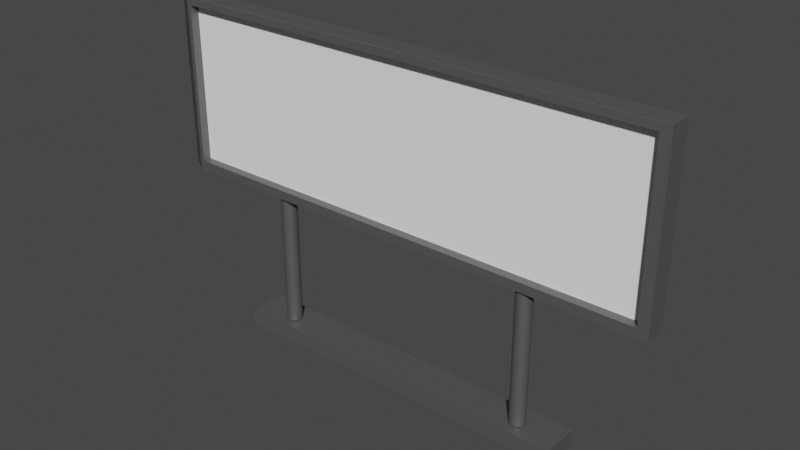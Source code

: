 # Source: pizarra_blanca.blend  (saved by Blender 2.91.10; exported with 4.5.12 LTS)
import bpy
from mathutils import Matrix  # noqa: F401  (used for matrix-valued properties, if any)

bpy.ops.wm.read_factory_settings(use_empty=True)
scene = bpy.context.scene
scene.name = 'Scene'

# ---- collections
col_collection = bpy.data.collections.new('Collection'); scene.collection.children.link(col_collection)

# ---- materials (node trees are filled in below, after node groups)
mat_material_001 = bpy.data.materials.new('Material.001')
mat_material_001.use_transparent_shadow = False
mat_pizarra_negro = bpy.data.materials.new('pizarra_negro')
mat_pizarra_negro.use_transparent_shadow = False
mat_pizarra_negro.diffuse_color = (1.0, 1.0, 1.0, 1.0)
mat_pizarra_negro.roughness = 0.5
mat_materialpizarra = bpy.data.materials.new('MaterialPizarra')
mat_materialpizarra.use_transparent_shadow = False
mat_materialpizarra.diffuse_color = (0.1626, 0.1626, 0.1626, 1.0)
mat_materialpizarra.roughness = 0.5
mat_materialpizarra.specular_intensity = 0.4965
mat_materialpizarra.metallic = 0.5319

# ---- material node trees
mat_material_001.use_nodes = True; mat_material_001.node_tree.nodes.clear()
_N = mat_material_001.node_tree.nodes; _L = mat_material_001.node_tree.links
n0 = _N.new('ShaderNodeBsdfPrincipled'); n0.name = 'Principled BSDF'; n0.location = (10, 300)
n0.distribution = 'GGX'
n0.subsurface_method = 'BURLEY'
n0.inputs[2].default_value = 0.4
n0.inputs[3].default_value = 1.45
n0.inputs[27].default_value = (0.0, 0.0, 0.0, 1.0)
n0.inputs[28].default_value = 1.0
n1 = _N.new('ShaderNodeOutputMaterial'); n1.name = 'Material Output'; n1.location = (300, 300)
_L.new(n0.outputs[0], n1.inputs[0])
n1.is_active_output = True
mat_pizarra_negro.use_nodes = True; mat_pizarra_negro.node_tree.nodes.clear()
_N = mat_pizarra_negro.node_tree.nodes; _L = mat_pizarra_negro.node_tree.links
n0 = _N.new('ShaderNodeBsdfPrincipled'); n0.name = 'Principled BSDF'; n0.location = (10, 300)
n0.distribution = 'GGX'
n0.subsurface_method = 'BURLEY'
n0.inputs[0].default_value = (1.0, 1.0, 1.0, 1.0)
n0.inputs[3].default_value = 1.45
n0.inputs[27].default_value = (0.0, 0.0, 0.0, 1.0)
n0.inputs[28].default_value = 1.0
n1 = _N.new('ShaderNodeOutputMaterial'); n1.name = 'Material Output'; n1.location = (300, 300)
_L.new(n0.outputs[0], n1.inputs[0])
n1.is_active_output = True
mat_materialpizarra.use_nodes = True; mat_materialpizarra.node_tree.nodes.clear()
_N = mat_materialpizarra.node_tree.nodes; _L = mat_materialpizarra.node_tree.links
n0 = _N.new('ShaderNodeBsdfPrincipled'); n0.name = 'Principled BSDF'; n0.location = (10, 300)
n0.distribution = 'GGX'
n0.subsurface_method = 'BURLEY'
n0.inputs[0].default_value = (0.1626, 0.1626, 0.1626, 1.0)
n0.inputs[1].default_value = 0.5319
n0.inputs[3].default_value = 1.45
n0.inputs[13].default_value = 0.4965
n0.inputs[27].default_value = (0.0, 0.0, 0.0, 1.0)
n0.inputs[28].default_value = 1.0
n1 = _N.new('ShaderNodeOutputMaterial'); n1.name = 'Material Output'; n1.location = (300, 300)
_L.new(n0.outputs[0], n1.inputs[0])
n1.is_active_output = True

# ---- world
world_world = bpy.data.worlds.new('World'); scene.world = world_world
world_world.use_nodes = True; world_world.node_tree.nodes.clear()
_N = world_world.node_tree.nodes; _L = world_world.node_tree.links
n0 = _N.new('ShaderNodeOutputWorld'); n0.name = 'World Output'; n0.location = (300, 300)
n1 = _N.new('ShaderNodeBackground'); n1.name = 'Background'; n1.location = (10, 300)
n1.inputs[0].default_value = (0.05088, 0.05088, 0.05088, 1.0)
_L.new(n1.outputs[0], n0.inputs[0])
n0.is_active_output = True
world_world.color = (0.05088, 0.05088, 0.05088)
world_world.use_sun_shadow = False
world_world.sun_shadow_jitter_overblur = 0.0

# ---- meshes
me_pizarra_cube = bpy.data.meshes.new('Pizarra_Cube')
me_pizarra_cube.from_pydata([(-2.76, 0.9694, -0.1185), (-2.759, 0.9694, 0.1257), (-2.759, 0.9698, 0.1257), (-2.76, 0.9698, -0.1185), (-2.76, -0.987, -0.1185), (2.759, -0.9873, -0.1257), (2.759, -0.9871, -0.1257), (-2.76, -0.9871, -0.1185), (2.759, 0.9696, -0.1257), (2.76, 0.9696, 0.1185), (2.759, 0.9698, -0.1257), (2.76, 0.9698, 0.1185), (2.816, 0.9696, -0.1257), (2.816, -0.9873, -0.1257), (-2.812, -0.987, -0.1185), (-2.812, 0.9694, -0.1185), (2.76, -0.9873, 0.1185), (-2.759, -0.987, 0.1257), (-2.759, -0.9871, 0.1257), (2.76, -0.9871, 0.1185), (2.701, -0.8845, 0.01949), (2.701, 0.8845, 0.01949), (-2.711, 0.8845, 0.02646), (-2.711, -0.8845, 0.02646), (2.701, 0.8845, 0.1186), (-2.711, 0.8845, 0.1256), (-2.711, 0.8845, 0.09006), (2.701, 0.8845, 0.08308), (-2.811, 0.9694, 0.1257), (2.816, 0.9696, 0.1185), (2.816, -0.9873, 0.1185), (-2.811, -0.987, 0.1257), (-2.809, -0.9172, 0.1257), (-2.809, 0.9172, 0.1257), (2.799, 0.9172, 0.1185), (2.799, -0.9172, 0.1185), (-2.711, -0.8845, 0.1256), (2.701, -0.8845, 0.1186), (-2.711, -0.8845, 0.09006), (2.701, -0.8845, 0.08308)], [], [(0, 1, 2, 3), (4, 5, 6, 7), (4, 0, 8, 5), (9, 8, 10, 11), (8, 0, 3, 10), (1, 9, 11, 2), (5, 8, 12, 13), (0, 4, 14, 15), (16, 17, 18, 19), (5, 16, 19, 6), (20, 21, 22, 23), (24, 25, 26, 27), (1, 0, 15, 28), (8, 9, 29, 12), (10, 3, 2, 11), (13, 12, 29, 30), (9, 16, 30, 29), (16, 5, 13, 30), (31, 28, 15, 14), (17, 1, 28, 31), (4, 17, 31, 14), (7, 6, 19, 18), (17, 4, 7, 18), (32, 33, 1, 17), (34, 35, 16, 9), (33, 34, 9, 1), (35, 32, 17, 16), (36, 25, 33, 32), (24, 37, 35, 34), (25, 24, 34, 33), (37, 36, 32, 35), (27, 26, 22, 21), (25, 36, 38, 26), (36, 37, 39, 38), (37, 24, 27, 39), (26, 38, 23, 22), (38, 39, 20, 23), (39, 27, 21, 20)])
me_pizarra_cube.polygons.foreach_set('material_index', [0, 0, 0, 0, 0, 0, 0, 0, 0, 0, 1, 2, 2, 2, 2, 2, 2, 2, 2, 2, 2, 2, 2, 2, 2, 2, 2, 2, 2, 2, 2, 2, 2, 2, 2, 2, 2, 2])
_uv = me_pizarra_cube.uv_layers.new(name='UVMap')
_uv.uv.foreach_set('vector', [0.625, 0.25, 0.625, 0.0, 0.625, 0.0, 0.625, 0.25, 0.375, 0.25, 0.375, 0.5, 0.375, 0.5, 0.375, 0.25, 0.375, 0.25, 0.625, 0.25, 0.625, 0.5, 0.375, 0.5, 0.625, 0.75, 0.625, 0.5, 0.625, 0.5, 0.625, 0.75, 0.625, 0.5, 0.625, 0.25, 0.625, 0.25, 0.625, 0.5, 0.625, 1.0, 0.625, 0.75, 0.625, 0.75, 0.625, 1.0, 0.375, 0.5, 0.625, 0.5, 0.625, 0.5, 0.375, 0.5, 0.625, 0.25, 0.375, 0.25, 0.375, 0.25, 0.625, 0.25, 0.375, 0.75, 0.375, 1.0, 0.375, 1.0, 0.375, 0.75, 0.375, 0.5, 0.375, 0.75, 0.375, 0.75, 0.375, 0.5, 0.3795, 0.7545, 0.6205, 0.7545, 0.6205, 0.9955, 0.3795, 0.9955, 0.6205, 0.7545, 0.6205, 0.9955, 0.6205, 0.9955, 0.6205, 0.7545, 0.625, 0.0, 0.625, 0.25, 0.625, 0.25, 0.625, 0.0, 0.625, 0.5, 0.625, 0.75, 0.625, 0.75, 0.625, 0.5, 0.625, 0.5, 0.875, 0.5, 0.875, 0.75, 0.625, 0.75, 0.375, 0.5, 0.625, 0.5, 0.625, 0.75, 0.375, 0.75, 0.625, 0.75, 0.375, 0.75, 0.375, 0.75, 0.625, 0.75, 0.375, 0.75, 0.375, 0.5, 0.375, 0.5, 0.375, 0.75, 0.375, 0.0, 0.625, 0.0, 0.625, 0.25, 0.375, 0.25, 0.375, 1.0, 0.625, 1.0, 0.625, 1.0, 0.375, 1.0, 0.125, 0.5, 0.125, 0.75, 0.125, 0.75, 0.125, 0.5, 0.125, 0.5, 0.375, 0.5, 0.375, 0.75, 0.125, 0.75, 0.125, 0.75, 0.125, 0.5, 0.125, 0.5, 0.125, 0.75, 0.0, 0.0, 0.0, 0.0, 0.0, 0.0, 0.0, 0.0, 0.0, 0.0, 0.0, 0.0, 0.0, 0.0, 0.0, 0.0, 0.625, 1.0, 0.625, 0.75, 0.625, 0.75, 0.625, 1.0, 0.375, 0.75, 0.375, 1.0, 0.375, 1.0, 0.375, 0.75, 0.3795, 0.9955, 0.6205, 0.9955, 0.625, 1.0, 0.375, 1.0, 0.6205, 0.7545, 0.3795, 0.7545, 0.375, 0.75, 0.625, 0.75, 0.6205, 0.9955, 0.6205, 0.7545, 0.625, 0.75, 0.625, 1.0, 0.3795, 0.7545, 0.3795, 0.9955, 0.375, 1.0, 0.375, 0.75, 0.6205, 0.7545, 0.6205, 0.9955, 0.6205, 0.9955, 0.6205, 0.7545, 0.6205, 0.9955, 0.3795, 0.9955, 0.3795, 0.9955, 0.6205, 0.9955, 0.3795, 0.9955, 0.3795, 0.7545, 0.3795, 0.7545, 0.3795, 0.9955, 0.3795, 0.7545, 0.6205, 0.7545, 0.6205, 0.7545, 0.3795, 0.7545, 0.6205, 0.9955, 0.3795, 0.9955, 0.3795, 0.9955, 0.6205, 0.9955, 0.3795, 0.9955, 0.3795, 0.7545, 0.3795, 0.7545, 0.3795, 0.9955, 0.3795, 0.7545, 0.6205, 0.7545, 0.6205, 0.7545, 0.3795, 0.7545])
me_pizarra_cube.materials.append(mat_material_001)
me_pizarra_cube.materials.append(mat_pizarra_negro)
me_pizarra_cube.materials.append(mat_materialpizarra)
me_pizarra_cube.use_remesh_fix_poles = True
me_pizarra_cube.use_remesh_preserve_attributes = False
me_pizarra_cube.use_mirror_vertex_groups = False
me_pizarra_cube.update()
me_pizarra_cube.normals_split_custom_set([tuple(v) for v in zip(*[iter([-1.0, 0.0, 0.00129, -1.0, 0.0, 0.00129, -1.0, 0.0, 0.00129, -1.0, 0.0, 0.00129, -0.001241, 0.0, -1.0, -0.001241, 0.0, -1.0, -0.001241, 0.0, -1.0, -0.001241, 0.0, -1.0, -0.001288, 0.0, -1.0, -0.001288, 0.0, -1.0, -0.001288, 0.0, -1.0, -0.001288, 0.0, -1.0, 1.0, 0.0, -0.00129, 1.0, 0.0, -0.00129, 1.0, 0.0, -0.00129, 1.0, 0.0, -0.00129, -0.001288, 0.0, -1.0, -0.001288, 0.0, -1.0, -0.001288, 0.0, -1.0, -0.001288, 0.0, -1.0, 0.001288, 0.0, 1.0, 0.001288, 0.0, 1.0, 0.001288, 0.0, 1.0, 0.001288, 0.0, 1.0, -0.001285, 0.0, -1.0, -0.001285, 0.0, -1.0, -0.001285, 0.0, -1.0, -0.001285, 0.0, -1.0, -0.001291, 0.0, -1.0, -0.001291, 0.0, -1.0, -0.001291, 0.0, -1.0, -0.001291, 0.0, -1.0, 0.001241, 0.0, 1.0, 0.001241, 0.0, 1.0, 0.001241, 0.0, 1.0, 0.001241, 0.0, 1.0, -1.0, 0.0, 0.00129, -1.0, 0.0, 0.00129, -1.0, 0.0, 0.00129, -1.0, 0.0, 0.00129, 0.001288, 0.0, 1.0, 0.001288, 0.0, 1.0, 0.001288, 0.0, 1.0, 0.001288, 0.0, 1.0, 0.0, -1.0, 0.0, 0.0, -1.0, 0.0, 0.0, -1.0, 0.0, 0.0, -1.0, 0.0, 0.0, 1.0, -6.888e-08, 0.0, 1.0, -6.888e-08, 0.0, 1.0, -6.888e-08, 0.0, 1.0, -6.888e-08, 0.0, 1.0, 1.175e-07, 0.0, 1.0, 1.175e-07, 0.0, 1.0, 1.175e-07, 0.0, 1.0, 1.175e-07, 0.0, 1.0, 0.0, 0.0, 1.0, 0.0, 0.0, 1.0, 0.0, 0.0, 1.0, 0.0, 1.0, 0.0, -0.00129, 1.0, 0.0, -0.00129, 1.0, 0.0, -0.00129, 1.0, 0.0, -0.00129, 0.001285, 0.0, 1.0, 0.001285, 0.0, 1.0, 0.001285, 0.0, 1.0, 0.001285, 0.0, 1.0, 0.0, -1.0, -1.07e-07, 0.0, -1.0, -1.07e-07, 0.0, -1.0, -1.07e-07, 0.0, -1.0, -1.07e-07, -1.0, 0.0, 0.001286, -1.0, 0.0, 0.001286, -1.0, 0.0, 0.001286, -1.0, 0.0, 0.001286, 0.001271, 0.0, 1.0, 0.001271, 0.0, 1.0, 0.001271, 0.0, 1.0, 0.001271, 0.0, 1.0, 0.0, -1.0, -1.171e-07, 0.0, -1.0, -1.171e-07, 0.0, -1.0, -1.171e-07, 0.0, -1.0, -1.171e-07, 0.0, -1.0, 0.0, 0.0, -1.0, 0.0, 0.0, -1.0, 0.0, 0.0, -1.0, 0.0, -1.0, 0.0, 0.001289, -1.0, 0.0, 0.001289, -1.0, 0.0, 0.001289, -1.0, 0.0, 0.001289, -0.001275, 0.0, -1.0, -0.001275, 0.0, -1.0, -0.001275, 0.0, -1.0, -0.001275, 0.0, -1.0, -0.001283, 0.0, -1.0, -0.001283, 0.0, -1.0, -0.001283, 0.0, -1.0, -0.001283, 0.0, -1.0, 0.001288, -4.263e-06, 1.0, 0.001288, -4.263e-06, 1.0, 0.001288, -4.263e-06, 1.0, 0.001288, -4.263e-06, 1.0, 0.001288, 3.189e-06, 1.0, 0.001288, 3.189e-06, 1.0, 0.001288, 3.189e-06, 1.0, 0.001288, 3.189e-06, 1.0, 0.001281, 0.0, 1.0, 0.001281, 0.0, 1.0, 0.001281, 0.0, 1.0, 0.001281, 0.0, 1.0, 0.001291, 0.0, 1.0, 0.001291, 0.0, 1.0, 0.001291, 0.0, 1.0, 0.001291, 0.0, 1.0, 0.001288, 1.527e-05, 1.0, 0.001288, 1.527e-05, 1.0, 0.001288, 1.527e-05, 1.0, 0.001288, 1.527e-05, 1.0, 0.001288, -1.527e-05, 1.0, 0.001288, -1.527e-05, 1.0, 0.001288, -1.527e-05, 1.0, 0.001288, -1.527e-05, 1.0, 0.0, -1.0, 0.0, 0.0, -1.0, 0.0, 0.0, -1.0, 0.0, 0.0, -1.0, 0.0, 1.0, 0.0, -0.001295, 1.0, 0.0, -0.001295, 1.0, 0.0, -0.001295, 1.0, 0.0, -0.001295, 0.0, 1.0, 0.0, 0.0, 1.0, 0.0, 0.0, 1.0, 0.0, 0.0, 1.0, 0.0, -1.0, 0.0, 0.001295, -1.0, 0.0, 0.001295, -1.0, 0.0, 0.001295, -1.0, 0.0, 0.001295, 1.0, 0.0, -0.00129, 1.0, 0.0, -0.00129, 1.0, 0.0, -0.00129, 1.0, 0.0, -0.00129, 0.0, 1.0, 0.0, 0.0, 1.0, 0.0, 0.0, 1.0, 0.0, 0.0, 1.0, 0.0, -1.0, 0.0, 0.001286, -1.0, 0.0, 0.001286, -1.0, 0.0, 0.001286, -1.0, 0.0, 0.001286])] * 3)])
me_pataderecha_circle_001 = bpy.data.meshes.new('PataDerecha_Circle.001')
me_pataderecha_circle_001.from_pydata([(1.488, -2.497, -0.08174), (1.505, -2.497, -0.08341), (1.522, -2.497, -0.08174), (1.539, -2.497, -0.07679), (1.554, -2.497, -0.06874), (1.567, -2.497, -0.05792), (1.578, -2.497, -0.04473), (1.586, -2.497, -0.02968), (1.591, -2.497, -0.01336), (1.592, -2.497, 0.00362), (1.591, -2.497, 0.0206), (1.586, -2.497, 0.03692), (1.578, -2.497, 0.05197), (1.567, -2.497, 0.06516), (1.554, -2.497, 0.07598), (1.539, -2.497, 0.08403), (1.522, -2.497, 0.08898), (1.505, -2.497, 0.09065), (1.488, -2.497, 0.08898), (1.472, -2.497, 0.08403), (1.457, -2.497, 0.07598), (1.444, -2.497, 0.06516), (1.433, -2.497, 0.05197), (1.425, -2.497, 0.03692), (1.42, -2.497, 0.0206), (1.418, -2.497, 0.00362), (1.42, -2.497, -0.01336), (1.425, -2.497, -0.02968), (1.433, -2.497, -0.04473), (1.444, -2.497, -0.05792), (1.457, -2.497, -0.06874), (1.472, -2.497, -0.07679), (1.488, -0.9546, -0.08174), (1.472, -0.9546, -0.07679), (1.457, -0.9546, -0.06874), (1.444, -0.9546, -0.05792), (1.433, -0.9546, -0.04473), (1.425, -0.9546, -0.02968), (1.42, -0.9546, -0.01336), (1.418, -0.9546, 0.00362), (1.42, -0.9546, 0.0206), (1.425, -0.9546, 0.03692), (1.433, -0.9546, 0.05197), (1.444, -0.9546, 0.06516), (1.457, -0.9546, 0.07598), (1.472, -0.9546, 0.08403), (1.488, -0.9546, 0.08898), (1.505, -0.9546, 0.09065), (1.522, -0.9546, 0.08898), (1.539, -0.9546, 0.08403), (1.554, -0.9546, 0.07598), (1.567, -0.9546, 0.06516), (1.578, -0.9546, 0.05197), (1.586, -0.9546, 0.03692), (1.591, -0.9546, 0.0206), (1.592, -0.9546, 0.00362), (1.591, -0.9546, -0.01336), (1.586, -0.9546, -0.02968), (1.578, -0.9546, -0.04473), (1.567, -0.9546, -0.05792), (1.554, -0.9546, -0.06874), (1.539, -0.9546, -0.07679), (1.522, -0.9546, -0.08174), (1.505, -0.9546, -0.08341)], [], [(0, 1, 2, 3, 4, 5, 6, 7, 8, 9, 10, 11, 12, 13, 14, 15, 16, 17, 18, 19, 20, 21, 22, 23, 24, 25, 26, 27, 28, 29, 30, 31), (32, 33, 34, 35, 36, 37, 38, 39, 40, 41, 42, 43, 44, 45, 46, 47, 48, 49, 50, 51, 52, 53, 54, 55, 56, 57, 58, 59, 60, 61, 62, 63), (1, 0, 32, 63), (6, 5, 59, 58), (19, 18, 46, 45), (0, 31, 33, 32), (5, 4, 60, 59), (18, 17, 47, 46), (31, 30, 34, 33), (4, 3, 61, 60), (17, 16, 48, 47), (30, 29, 35, 34), (3, 2, 62, 61), (16, 15, 49, 48), (29, 28, 36, 35), (2, 1, 63, 62), (15, 14, 50, 49), (28, 27, 37, 36), (14, 13, 51, 50), (27, 26, 38, 37), (13, 12, 52, 51), (26, 25, 39, 38), (12, 11, 53, 52), (25, 24, 40, 39), (11, 10, 54, 53), (24, 23, 41, 40), (10, 9, 55, 54), (23, 22, 42, 41), (9, 8, 56, 55), (22, 21, 43, 42), (8, 7, 57, 56), (21, 20, 44, 43), (7, 6, 58, 57), (20, 19, 45, 44)])
me_pataderecha_circle_001.polygons.foreach_set('use_smooth', [True] * 34)
_k = set([(0, 1), (0, 31), (1, 2), (2, 3), (3, 4), (4, 5), (5, 6), (6, 7), (7, 8), (8, 9), (9, 10), (10, 11), (11, 12), (12, 13), (13, 14), (14, 15), (15, 16), (16, 17), (17, 18), (18, 19), (19, 20), (20, 21), (21, 22), (22, 23), (23, 24), (24, 25), (25, 26), (26, 27), (27, 28), (28, 29), (29, 30), (30, 31), (32, 33), (32, 63), (33, 34), (34, 35), (35, 36), (36, 37), (37, 38), (38, 39), (39, 40), (40, 41), (41, 42), (42, 43), (43, 44), (44, 45), (45, 46), (46, 47), (47, 48), (48, 49), (49, 50), (50, 51), (51, 52), (52, 53), (53, 54), (54, 55), (55, 56), (56, 57), (57, 58), (58, 59), (59, 60), (60, 61), (61, 62), (62, 63)])
me_pataderecha_circle_001.attributes.new('sharp_edge', 'BOOLEAN', 'EDGE').data.foreach_set('value', [ (min(e.vertices), max(e.vertices)) in _k for e in me_pataderecha_circle_001.edges])
_uv = me_pataderecha_circle_001.uv_layers.new(name='UVMap')
_uv.uv.foreach_set('vector', [0.0, 0.0, 0.0, 0.0, 0.0, 0.0, 0.0, 0.0, 0.0, 0.0, 0.0, 0.0, 0.0, 0.0, 0.0, 0.0, 0.0, 0.0, 0.0, 0.0, 0.0, 0.0, 0.0, 0.0, 0.0, 0.0, 0.0, 0.0, 0.0, 0.0, 0.0, 0.0, 0.0, 0.0, 0.0, 0.0, 0.0, 0.0, 0.0, 0.0, 0.0, 0.0, 0.0, 0.0, 0.0, 0.0, 0.0, 0.0, 0.0, 0.0, 0.0, 0.0, 0.0, 0.0, 0.0, 0.0, 0.0, 0.0, 0.0, 0.0, 0.0, 0.0, 0.0, 0.0, 0.0, 0.0, 0.0, 0.0, 0.0, 0.0, 0.0, 0.0, 0.0, 0.0, 0.0, 0.0, 0.0, 0.0, 0.0, 0.0, 0.0, 0.0, 0.0, 0.0, 0.0, 0.0, 0.0, 0.0, 0.0, 0.0, 0.0, 0.0, 0.0, 0.0, 0.0, 0.0, 0.0, 0.0, 0.0, 0.0, 0.0, 0.0, 0.0, 0.0, 0.0, 0.0, 0.0, 0.0, 0.0, 0.0, 0.0, 0.0, 0.0, 0.0, 0.0, 0.0, 0.0, 0.0, 0.0, 0.0, 0.0, 0.0, 0.0, 0.0, 0.0, 0.0, 0.0, 0.0, 0.0, 0.0, 0.0, 0.0, 0.0, 0.0, 0.0, 0.0, 0.0, 0.0, 0.0, 0.0, 0.0, 0.0, 0.0, 0.0, 0.0, 0.0, 0.0, 0.0, 0.0, 0.0, 0.0, 0.0, 0.0, 0.0, 0.0, 0.0, 0.0, 0.0, 0.0, 0.0, 0.0, 0.0, 0.0, 0.0, 0.0, 0.0, 0.0, 0.0, 0.0, 0.0, 0.0, 0.0, 0.0, 0.0, 0.0, 0.0, 0.0, 0.0, 0.0, 0.0, 0.0, 0.0, 0.0, 0.0, 0.0, 0.0, 0.0, 0.0, 0.0, 0.0, 0.0, 0.0, 0.0, 0.0, 0.0, 0.0, 0.0, 0.0, 0.0, 0.0, 0.0, 0.0, 0.0, 0.0, 0.0, 0.0, 0.0, 0.0, 0.0, 0.0, 0.0, 0.0, 0.0, 0.0, 0.0, 0.0, 0.0, 0.0, 0.0, 0.0, 0.0, 0.0, 0.0, 0.0, 0.0, 0.0, 0.0, 0.0, 0.0, 0.0, 0.0, 0.0, 0.0, 0.0, 0.0, 0.0, 0.0, 0.0, 0.0, 0.0, 0.0, 0.0, 0.0, 0.0, 0.0, 0.0, 0.0, 0.0, 0.0, 0.0, 0.0, 0.0, 0.0, 0.0, 0.0, 0.0, 0.0, 0.0, 0.0, 0.0, 0.0, 0.0, 0.0, 0.0, 0.0, 0.0, 0.0, 0.0, 0.0, 0.0, 0.0, 0.0, 0.0, 0.0, 0.0, 0.0, 0.0, 0.0, 0.0, 0.0, 0.0, 0.0, 0.0, 0.0, 0.0, 0.0, 0.0, 0.0, 0.0, 0.0, 0.0, 0.0, 0.0, 0.0, 0.0, 0.0, 0.0, 0.0, 0.0, 0.0, 0.0, 0.0, 0.0, 0.0, 0.0, 0.0, 0.0, 0.0, 0.0, 0.0, 0.0, 0.0, 0.0, 0.0, 0.0, 0.0, 0.0, 0.0, 0.0, 0.0, 0.0, 0.0, 0.0, 0.0, 0.0, 0.0, 0.0, 0.0, 0.0, 0.0, 0.0, 0.0, 0.0, 0.0, 0.0, 0.0, 0.0, 0.0, 0.0, 0.0, 0.0, 0.0, 0.0, 0.0, 0.0, 0.0, 0.0, 0.0, 0.0, 0.0, 0.0, 0.0, 0.0, 0.0, 0.0, 0.0, 0.0, 0.0, 0.0, 0.0, 0.0, 0.0, 0.0, 0.0, 0.0, 0.0, 0.0, 0.0, 0.0, 0.0, 0.0, 0.0, 0.0, 0.0, 0.0, 0.0, 0.0, 0.0, 0.0, 0.0, 0.0, 0.0, 0.0, 0.0])
me_pataderecha_circle_001.materials.append(mat_materialpizarra)
me_pataderecha_circle_001.use_remesh_fix_poles = True
me_pataderecha_circle_001.use_remesh_preserve_attributes = False
me_pataderecha_circle_001.use_mirror_vertex_groups = False
me_pataderecha_circle_001.update()
me_pataderecha_circle_001.normals_split_custom_set([tuple(v) for v in zip(*[iter([0.0, -1.0, 0.0, 0.0, -1.0, 0.0, 0.0, -1.0, 0.0, 0.0, -1.0, 0.0, 0.0, -1.0, 0.0, 0.0, -1.0, 0.0, 0.0, -1.0, 0.0, 0.0, -1.0, 0.0, 0.0, -1.0, 0.0, 0.0, -1.0, 0.0, 0.0, -1.0, 0.0, 0.0, -1.0, 0.0, 0.0, -1.0, 0.0, 0.0, -1.0, 0.0, 0.0, -1.0, 0.0, 0.0, -1.0, 0.0, 0.0, -1.0, 0.0, 0.0, -1.0, 0.0, 0.0, -1.0, 0.0, 0.0, -1.0, 0.0, 0.0, -1.0, 0.0, 0.0, -1.0, 0.0, 0.0, -1.0, 0.0, 0.0, -1.0, 0.0, 0.0, -1.0, 0.0, 0.0, -1.0, 0.0, 0.0, -1.0, 0.0, 0.0, -1.0, 0.0, 0.0, -1.0, 0.0, 0.0, -1.0, 0.0, 0.0, -1.0, 0.0, 0.0, -1.0, 0.0, 0.0, 1.0, 6.303e-07, 0.0, 1.0, 6.303e-07, 0.0, 1.0, 6.303e-07, 0.0, 1.0, 6.303e-07, 0.0, 1.0, 6.303e-07, 0.0, 1.0, 6.303e-07, 0.0, 1.0, 6.303e-07, 0.0, 1.0, 6.303e-07, 0.0, 1.0, 6.303e-07, 0.0, 1.0, 6.303e-07, 0.0, 1.0, 6.303e-07, 0.0, 1.0, 6.303e-07, 0.0, 1.0, 6.303e-07, 0.0, 1.0, 6.303e-07, 0.0, 1.0, 6.303e-07, 0.0, 1.0, 6.303e-07, 0.0, 1.0, 6.303e-07, 0.0, 1.0, 6.303e-07, 0.0, 1.0, 6.303e-07, 0.0, 1.0, 6.303e-07, 0.0, 1.0, 6.303e-07, 0.0, 1.0, 6.303e-07, 0.0, 1.0, 6.303e-07, 0.0, 1.0, 6.303e-07, 0.0, 1.0, 6.303e-07, 0.0, 1.0, 6.303e-07, 0.0, 1.0, 6.303e-07, 0.0, 1.0, 6.303e-07, 0.0, 1.0, 6.303e-07, 0.0, 1.0, 6.303e-07, 0.0, 1.0, 6.303e-07, 0.0, 1.0, 6.303e-07, 2.736e-06, 0.0, -1.0, -0.1951, 0.0, -0.9808, -0.1951, 0.0, -0.9808, 2.736e-06, 0.0, -1.0, 0.8315, 0.0, -0.5556, 0.7071, 0.0, -0.7071, 0.7071, 0.0, -0.7071, 0.8315, 0.0, -0.5556, -0.3827, 0.0, 0.9239, -0.1951, 0.0, 0.9808, -0.1951, 0.0, 0.9808, -0.3827, 0.0, 0.9239, -0.1951, 0.0, -0.9808, -0.3827, 0.0, -0.9239, -0.3827, 0.0, -0.9239, -0.1951, 0.0, -0.9808, 0.7071, 0.0, -0.7071, 0.5556, 0.0, -0.8315, 0.5556, 0.0, -0.8315, 0.7071, 0.0, -0.7071, -0.1951, 0.0, 0.9808, 0.0, 0.0, 1.0, 0.0, 0.0, 1.0, -0.1951, 0.0, 0.9808, -0.3827, 0.0, -0.9239, -0.5556, 0.0, -0.8315, -0.5556, 0.0, -0.8315, -0.3827, 0.0, -0.9239, 0.5556, 0.0, -0.8315, 0.3827, 0.0, -0.9239, 0.3827, 0.0, -0.9239, 0.5556, 0.0, -0.8315, 0.0, 0.0, 1.0, 0.1951, 0.0, 0.9808, 0.1951, 0.0, 0.9808, 0.0, 0.0, 1.0, -0.5556, 0.0, -0.8315, -0.7071, 0.0, -0.7071, -0.7071, 0.0, -0.7071, -0.5556, 0.0, -0.8315, 0.3827, 0.0, -0.9239, 0.1951, 0.0, -0.9808, 0.1951, 0.0, -0.9808, 0.3827, 0.0, -0.9239, 0.1951, 0.0, 0.9808, 0.3827, 0.0, 0.9239, 0.3827, 0.0, 0.9239, 0.1951, 0.0, 0.9808, -0.7071, 0.0, -0.7071, -0.8315, 0.0, -0.5556, -0.8315, 0.0, -0.5556, -0.7071, 0.0, -0.7071, 0.1951, 0.0, -0.9808, 2.736e-06, 0.0, -1.0, 2.736e-06, 0.0, -1.0, 0.1951, 0.0, -0.9808, 0.3827, 0.0, 0.9239, 0.5556, 0.0, 0.8315, 0.5556, 0.0, 0.8315, 0.3827, 0.0, 0.9239, -0.8315, 0.0, -0.5556, -0.9239, 0.0, -0.3827, -0.9239, 0.0, -0.3827, -0.8315, 0.0, -0.5556, 0.5556, 0.0, 0.8315, 0.7071, 0.0, 0.7071, 0.7071, 0.0, 0.7071, 0.5556, 0.0, 0.8315, -0.9239, 0.0, -0.3827, -0.9808, 0.0, -0.1951, -0.9808, 0.0, -0.1951, -0.9239, 0.0, -0.3827, 0.7071, 0.0, 0.7071, 0.8315, 0.0, 0.5556, 0.8315, 0.0, 0.5556, 0.7071, 0.0, 0.7071, -0.9808, 0.0, -0.1951, -1.0, 0.0, 4.766e-09, -1.0, 0.0, 4.766e-09, -0.9808, 0.0, -0.1951, 0.8315, 0.0, 0.5556, 0.9239, 0.0, 0.3827, 0.9239, 0.0, 0.3827, 0.8315, 0.0, 0.5556, -1.0, 0.0, 4.766e-09, -0.9808, 0.0, 0.1951, -0.9808, 0.0, 0.1951, -1.0, 0.0, 4.766e-09, 0.9239, 0.0, 0.3827, 0.9808, 0.0, 0.1951, 0.9808, 0.0, 0.1951, 0.9239, 0.0, 0.3827, -0.9808, 0.0, 0.1951, -0.9239, 0.0, 0.3827, -0.9239, 0.0, 0.3827, -0.9808, 0.0, 0.1951, 0.9808, 0.0, 0.1951, 1.0, 0.0, 0.0, 1.0, 0.0, 0.0, 0.9808, 0.0, 0.1951, -0.9239, 0.0, 0.3827, -0.8315, 0.0, 0.5556, -0.8315, 0.0, 0.5556, -0.9239, 0.0, 0.3827, 1.0, 0.0, 0.0, 0.9808, 0.0, -0.1951, 0.9808, 0.0, -0.1951, 1.0, 0.0, 0.0, -0.8315, 0.0, 0.5556, -0.7071, 0.0, 0.7071, -0.7071, 0.0, 0.7071, -0.8315, 0.0, 0.5556, 0.9808, 0.0, -0.1951, 0.9239, 0.0, -0.3827, 0.9239, 0.0, -0.3827, 0.9808, 0.0, -0.1951, -0.7071, 0.0, 0.7071, -0.5556, 0.0, 0.8315, -0.5556, 0.0, 0.8315, -0.7071, 0.0, 0.7071, 0.9239, 0.0, -0.3827, 0.8315, 0.0, -0.5556, 0.8315, 0.0, -0.5556, 0.9239, 0.0, -0.3827, -0.5556, 0.0, 0.8315, -0.3827, 0.0, 0.9239, -0.3827, 0.0, 0.9239, -0.5556, 0.0, 0.8315])] * 3)])
me_pataizquierda_circle = bpy.data.meshes.new('PataIzquierda_Circle')
me_pataizquierda_circle.from_pydata([(-1.527, -2.497, -0.08174), (-1.51, -2.497, -0.08341), (-1.493, -2.497, -0.08174), (-1.476, -2.497, -0.07679), (-1.461, -2.497, -0.06874), (-1.448, -2.497, -0.05792), (-1.437, -2.497, -0.04473), (-1.429, -2.497, -0.02968), (-1.424, -2.497, -0.01336), (-1.423, -2.497, 0.00362), (-1.424, -2.497, 0.0206), (-1.429, -2.497, 0.03692), (-1.437, -2.497, 0.05197), (-1.448, -2.497, 0.06516), (-1.461, -2.497, 0.07598), (-1.476, -2.497, 0.08403), (-1.493, -2.497, 0.08898), (-1.51, -2.497, 0.09065), (-1.527, -2.497, 0.08898), (-1.543, -2.497, 0.08403), (-1.558, -2.497, 0.07598), (-1.571, -2.497, 0.06516), (-1.582, -2.497, 0.05197), (-1.59, -2.497, 0.03692), (-1.595, -2.497, 0.0206), (-1.597, -2.497, 0.00362), (-1.595, -2.497, -0.01336), (-1.59, -2.497, -0.02968), (-1.582, -2.497, -0.04473), (-1.571, -2.497, -0.05792), (-1.558, -2.497, -0.06874), (-1.543, -2.497, -0.07679), (-1.527, -0.9546, -0.08174), (-1.543, -0.9546, -0.07679), (-1.558, -0.9546, -0.06874), (-1.571, -0.9546, -0.05792), (-1.582, -0.9546, -0.04473), (-1.59, -0.9546, -0.02968), (-1.595, -0.9546, -0.01336), (-1.597, -0.9546, 0.00362), (-1.595, -0.9546, 0.0206), (-1.59, -0.9546, 0.03692), (-1.582, -0.9546, 0.05197), (-1.571, -0.9546, 0.06516), (-1.558, -0.9546, 0.07598), (-1.543, -0.9546, 0.08403), (-1.527, -0.9546, 0.08898), (-1.51, -0.9546, 0.09065), (-1.493, -0.9546, 0.08898), (-1.476, -0.9546, 0.08403), (-1.461, -0.9546, 0.07598), (-1.448, -0.9546, 0.06516), (-1.437, -0.9546, 0.05197), (-1.429, -0.9546, 0.03692), (-1.424, -0.9546, 0.0206), (-1.423, -0.9546, 0.00362), (-1.424, -0.9546, -0.01336), (-1.429, -0.9546, -0.02968), (-1.437, -0.9546, -0.04473), (-1.448, -0.9546, -0.05792), (-1.461, -0.9546, -0.06874), (-1.476, -0.9546, -0.07679), (-1.493, -0.9546, -0.08174), (-1.51, -0.9546, -0.08341)], [], [(0, 1, 2, 3, 4, 5, 6, 7, 8, 9, 10, 11, 12, 13, 14, 15, 16, 17, 18, 19, 20, 21, 22, 23, 24, 25, 26, 27, 28, 29, 30, 31), (32, 33, 34, 35, 36, 37, 38, 39, 40, 41, 42, 43, 44, 45, 46, 47, 48, 49, 50, 51, 52, 53, 54, 55, 56, 57, 58, 59, 60, 61, 62, 63), (1, 0, 32, 63), (6, 5, 59, 58), (19, 18, 46, 45), (0, 31, 33, 32), (5, 4, 60, 59), (18, 17, 47, 46), (31, 30, 34, 33), (4, 3, 61, 60), (17, 16, 48, 47), (30, 29, 35, 34), (3, 2, 62, 61), (16, 15, 49, 48), (29, 28, 36, 35), (2, 1, 63, 62), (15, 14, 50, 49), (28, 27, 37, 36), (14, 13, 51, 50), (27, 26, 38, 37), (13, 12, 52, 51), (26, 25, 39, 38), (12, 11, 53, 52), (25, 24, 40, 39), (11, 10, 54, 53), (24, 23, 41, 40), (10, 9, 55, 54), (23, 22, 42, 41), (9, 8, 56, 55), (22, 21, 43, 42), (8, 7, 57, 56), (21, 20, 44, 43), (7, 6, 58, 57), (20, 19, 45, 44)])
me_pataizquierda_circle.polygons.foreach_set('use_smooth', [True] * 34)
_k = set([(0, 1), (0, 31), (1, 2), (2, 3), (3, 4), (4, 5), (5, 6), (6, 7), (7, 8), (8, 9), (9, 10), (10, 11), (11, 12), (12, 13), (13, 14), (14, 15), (15, 16), (16, 17), (17, 18), (18, 19), (19, 20), (20, 21), (21, 22), (22, 23), (23, 24), (24, 25), (25, 26), (26, 27), (27, 28), (28, 29), (29, 30), (30, 31), (32, 33), (32, 63), (33, 34), (34, 35), (35, 36), (36, 37), (37, 38), (38, 39), (39, 40), (40, 41), (41, 42), (42, 43), (43, 44), (44, 45), (45, 46), (46, 47), (47, 48), (48, 49), (49, 50), (50, 51), (51, 52), (52, 53), (53, 54), (54, 55), (55, 56), (56, 57), (57, 58), (58, 59), (59, 60), (60, 61), (61, 62), (62, 63)])
me_pataizquierda_circle.attributes.new('sharp_edge', 'BOOLEAN', 'EDGE').data.foreach_set('value', [ (min(e.vertices), max(e.vertices)) in _k for e in me_pataizquierda_circle.edges])
_uv = me_pataizquierda_circle.uv_layers.new(name='UVMap')
_uv.uv.foreach_set('vector', [0.0, 0.0, 0.0, 0.0, 0.0, 0.0, 0.0, 0.0, 0.0, 0.0, 0.0, 0.0, 0.0, 0.0, 0.0, 0.0, 0.0, 0.0, 0.0, 0.0, 0.0, 0.0, 0.0, 0.0, 0.0, 0.0, 0.0, 0.0, 0.0, 0.0, 0.0, 0.0, 0.0, 0.0, 0.0, 0.0, 0.0, 0.0, 0.0, 0.0, 0.0, 0.0, 0.0, 0.0, 0.0, 0.0, 0.0, 0.0, 0.0, 0.0, 0.0, 0.0, 0.0, 0.0, 0.0, 0.0, 0.0, 0.0, 0.0, 0.0, 0.0, 0.0, 0.0, 0.0, 0.0, 0.0, 0.0, 0.0, 0.0, 0.0, 0.0, 0.0, 0.0, 0.0, 0.0, 0.0, 0.0, 0.0, 0.0, 0.0, 0.0, 0.0, 0.0, 0.0, 0.0, 0.0, 0.0, 0.0, 0.0, 0.0, 0.0, 0.0, 0.0, 0.0, 0.0, 0.0, 0.0, 0.0, 0.0, 0.0, 0.0, 0.0, 0.0, 0.0, 0.0, 0.0, 0.0, 0.0, 0.0, 0.0, 0.0, 0.0, 0.0, 0.0, 0.0, 0.0, 0.0, 0.0, 0.0, 0.0, 0.0, 0.0, 0.0, 0.0, 0.0, 0.0, 0.0, 0.0, 0.0, 0.0, 0.0, 0.0, 0.0, 0.0, 0.0, 0.0, 0.0, 0.0, 0.0, 0.0, 0.0, 0.0, 0.0, 0.0, 0.0, 0.0, 0.0, 0.0, 0.0, 0.0, 0.0, 0.0, 0.0, 0.0, 0.0, 0.0, 0.0, 0.0, 0.0, 0.0, 0.0, 0.0, 0.0, 0.0, 0.0, 0.0, 0.0, 0.0, 0.0, 0.0, 0.0, 0.0, 0.0, 0.0, 0.0, 0.0, 0.0, 0.0, 0.0, 0.0, 0.0, 0.0, 0.0, 0.0, 0.0, 0.0, 0.0, 0.0, 0.0, 0.0, 0.0, 0.0, 0.0, 0.0, 0.0, 0.0, 0.0, 0.0, 0.0, 0.0, 0.0, 0.0, 0.0, 0.0, 0.0, 0.0, 0.0, 0.0, 0.0, 0.0, 0.0, 0.0, 0.0, 0.0, 0.0, 0.0, 0.0, 0.0, 0.0, 0.0, 0.0, 0.0, 0.0, 0.0, 0.0, 0.0, 0.0, 0.0, 0.0, 0.0, 0.0, 0.0, 0.0, 0.0, 0.0, 0.0, 0.0, 0.0, 0.0, 0.0, 0.0, 0.0, 0.0, 0.0, 0.0, 0.0, 0.0, 0.0, 0.0, 0.0, 0.0, 0.0, 0.0, 0.0, 0.0, 0.0, 0.0, 0.0, 0.0, 0.0, 0.0, 0.0, 0.0, 0.0, 0.0, 0.0, 0.0, 0.0, 0.0, 0.0, 0.0, 0.0, 0.0, 0.0, 0.0, 0.0, 0.0, 0.0, 0.0, 0.0, 0.0, 0.0, 0.0, 0.0, 0.0, 0.0, 0.0, 0.0, 0.0, 0.0, 0.0, 0.0, 0.0, 0.0, 0.0, 0.0, 0.0, 0.0, 0.0, 0.0, 0.0, 0.0, 0.0, 0.0, 0.0, 0.0, 0.0, 0.0, 0.0, 0.0, 0.0, 0.0, 0.0, 0.0, 0.0, 0.0, 0.0, 0.0, 0.0, 0.0, 0.0, 0.0, 0.0, 0.0, 0.0, 0.0, 0.0, 0.0, 0.0, 0.0, 0.0, 0.0, 0.0, 0.0, 0.0, 0.0, 0.0, 0.0, 0.0, 0.0, 0.0, 0.0, 0.0, 0.0, 0.0, 0.0, 0.0, 0.0, 0.0, 0.0, 0.0, 0.0, 0.0, 0.0, 0.0, 0.0, 0.0, 0.0, 0.0, 0.0, 0.0, 0.0, 0.0, 0.0, 0.0, 0.0, 0.0, 0.0, 0.0, 0.0, 0.0, 0.0, 0.0, 0.0, 0.0, 0.0, 0.0, 0.0, 0.0, 0.0, 0.0, 0.0, 0.0, 0.0])
me_pataizquierda_circle.materials.append(mat_materialpizarra)
me_pataizquierda_circle.use_remesh_fix_poles = True
me_pataizquierda_circle.use_remesh_preserve_attributes = False
me_pataizquierda_circle.use_mirror_vertex_groups = False
me_pataizquierda_circle.update()
me_pataizquierda_circle.normals_split_custom_set([tuple(v) for v in zip(*[iter([0.0, -1.0, -4.727e-07, 0.0, -1.0, -4.727e-07, 0.0, -1.0, -4.727e-07, 0.0, -1.0, -4.727e-07, 0.0, -1.0, -4.727e-07, 0.0, -1.0, -4.727e-07, 0.0, -1.0, -4.727e-07, 0.0, -1.0, -4.727e-07, 0.0, -1.0, -4.727e-07, 0.0, -1.0, -4.727e-07, 0.0, -1.0, -4.727e-07, 0.0, -1.0, -4.727e-07, 0.0, -1.0, -4.727e-07, 0.0, -1.0, -4.727e-07, 0.0, -1.0, -4.727e-07, 0.0, -1.0, -4.727e-07, 0.0, -1.0, -4.727e-07, 0.0, -1.0, -4.727e-07, 0.0, -1.0, -4.727e-07, 0.0, -1.0, -4.727e-07, 0.0, -1.0, -4.727e-07, 0.0, -1.0, -4.727e-07, 0.0, -1.0, -4.727e-07, 0.0, -1.0, -4.727e-07, 0.0, -1.0, -4.727e-07, 0.0, -1.0, -4.727e-07, 0.0, -1.0, -4.727e-07, 0.0, -1.0, -4.727e-07, 0.0, -1.0, -4.727e-07, 0.0, -1.0, -4.727e-07, 0.0, -1.0, -4.727e-07, 0.0, -1.0, -4.727e-07, 0.0, 1.0, 7.878e-08, 0.0, 1.0, 7.878e-08, 0.0, 1.0, 7.878e-08, 0.0, 1.0, 7.878e-08, 0.0, 1.0, 7.878e-08, 0.0, 1.0, 7.878e-08, 0.0, 1.0, 7.878e-08, 0.0, 1.0, 7.878e-08, 0.0, 1.0, 7.878e-08, 0.0, 1.0, 7.878e-08, 0.0, 1.0, 7.878e-08, 0.0, 1.0, 7.878e-08, 0.0, 1.0, 7.878e-08, 0.0, 1.0, 7.878e-08, 0.0, 1.0, 7.878e-08, 0.0, 1.0, 7.878e-08, 0.0, 1.0, 7.878e-08, 0.0, 1.0, 7.878e-08, 0.0, 1.0, 7.878e-08, 0.0, 1.0, 7.878e-08, 0.0, 1.0, 7.878e-08, 0.0, 1.0, 7.878e-08, 0.0, 1.0, 7.878e-08, 0.0, 1.0, 7.878e-08, 0.0, 1.0, 7.878e-08, 0.0, 1.0, 7.878e-08, 0.0, 1.0, 7.878e-08, 0.0, 1.0, 7.878e-08, 0.0, 1.0, 7.878e-08, 0.0, 1.0, 7.878e-08, 0.0, 1.0, 7.878e-08, 0.0, 1.0, 7.878e-08, 3.479e-07, 0.0, -1.0, -0.1951, 0.0, -0.9808, -0.1951, 0.0, -0.9808, 3.479e-07, 0.0, -1.0, 0.8315, 0.0, -0.5556, 0.7071, 0.0, -0.7071, 0.7071, 0.0, -0.7071, 0.8315, 0.0, -0.5556, -0.3827, 0.0, 0.9239, -0.1951, 0.0, 0.9808, -0.1951, 0.0, 0.9808, -0.3827, 0.0, 0.9239, -0.1951, 0.0, -0.9808, -0.3827, 0.0, -0.9239, -0.3827, 0.0, -0.9239, -0.1951, 0.0, -0.9808, 0.7071, 0.0, -0.7071, 0.5556, 0.0, -0.8315, 0.5556, 0.0, -0.8315, 0.7071, 0.0, -0.7071, -0.1951, 0.0, 0.9808, 3.479e-07, 0.0, 1.0, 3.479e-07, 0.0, 1.0, -0.1951, 0.0, 0.9808, -0.3827, 0.0, -0.9239, -0.5556, 0.0, -0.8315, -0.5556, 0.0, -0.8315, -0.3827, 0.0, -0.9239, 0.5556, 0.0, -0.8315, 0.3827, 0.0, -0.9239, 0.3827, 0.0, -0.9239, 0.5556, 0.0, -0.8315, 3.479e-07, 0.0, 1.0, 0.1951, 0.0, 0.9808, 0.1951, 0.0, 0.9808, 3.479e-07, 0.0, 1.0, -0.5556, 0.0, -0.8315, -0.7071, 0.0, -0.7071, -0.7071, 0.0, -0.7071, -0.5556, 0.0, -0.8315, 0.3827, 0.0, -0.9239, 0.1951, 0.0, -0.9808, 0.1951, 0.0, -0.9808, 0.3827, 0.0, -0.9239, 0.1951, 0.0, 0.9808, 0.3827, 0.0, 0.9239, 0.3827, 0.0, 0.9239, 0.1951, 0.0, 0.9808, -0.7071, 0.0, -0.7071, -0.8315, 0.0, -0.5556, -0.8315, 0.0, -0.5556, -0.7071, 0.0, -0.7071, 0.1951, 0.0, -0.9808, 3.479e-07, 0.0, -1.0, 3.479e-07, 0.0, -1.0, 0.1951, 0.0, -0.9808, 0.3827, 0.0, 0.9239, 0.5556, 0.0, 0.8315, 0.5556, 0.0, 0.8315, 0.3827, 0.0, 0.9239, -0.8315, 0.0, -0.5556, -0.9239, 0.0, -0.3827, -0.9239, 0.0, -0.3827, -0.8315, 0.0, -0.5556, 0.5556, 0.0, 0.8315, 0.7071, 0.0, 0.7071, 0.7071, 0.0, 0.7071, 0.5556, 0.0, 0.8315, -0.9239, 0.0, -0.3827, -0.9808, 0.0, -0.1951, -0.9808, 0.0, -0.1951, -0.9239, 0.0, -0.3827, 0.7071, 0.0, 0.7071, 0.8315, 0.0, 0.5556, 0.8315, 0.0, 0.5556, 0.7071, 0.0, 0.7071, -0.9808, 0.0, -0.1951, -1.0, 0.0, 0.0, -1.0, 0.0, 0.0, -0.9808, 0.0, -0.1951, 0.8315, 0.0, 0.5556, 0.9239, 0.0, 0.3827, 0.9239, 0.0, 0.3827, 0.8315, 0.0, 0.5556, -1.0, 0.0, 0.0, -0.9808, 0.0, 0.1951, -0.9808, 0.0, 0.1951, -1.0, 0.0, 0.0, 0.9239, 0.0, 0.3827, 0.9808, 0.0, 0.1951, 0.9808, 0.0, 0.1951, 0.9239, 0.0, 0.3827, -0.9808, 0.0, 0.1951, -0.9239, 0.0, 0.3827, -0.9239, 0.0, 0.3827, -0.9808, 0.0, 0.1951, 0.9808, 0.0, 0.1951, 1.0, 0.0, 0.0, 1.0, 0.0, 0.0, 0.9808, 0.0, 0.1951, -0.9239, 0.0, 0.3827, -0.8315, 0.0, 0.5556, -0.8315, 0.0, 0.5556, -0.9239, 0.0, 0.3827, 1.0, 0.0, 0.0, 0.9808, 0.0, -0.1951, 0.9808, 0.0, -0.1951, 1.0, 0.0, 0.0, -0.8315, 0.0, 0.5556, -0.7071, 0.0, 0.7071, -0.7071, 0.0, 0.7071, -0.8315, 0.0, 0.5556, 0.9808, 0.0, -0.1951, 0.9239, 0.0, -0.3827, 0.9239, 0.0, -0.3827, 0.9808, 0.0, -0.1951, -0.7071, 0.0, 0.7071, -0.5556, 0.0, 0.8315, -0.5556, 0.0, 0.8315, -0.7071, 0.0, 0.7071, 0.9239, 0.0, -0.3827, 0.8315, 0.0, -0.5556, 0.8315, 0.0, -0.5556, 0.9239, 0.0, -0.3827, -0.5556, 0.0, 0.8315, -0.3827, 0.0, 0.9239, -0.3827, 0.0, 0.9239, -0.5556, 0.0, 0.8315])] * 3)])
me_soporte_cube_001 = bpy.data.meshes.new('Soporte_Cube.001')
me_soporte_cube_001.from_pydata([(-1.985, -2.508, 0.1878), (-1.985, -2.508, -0.2403), (-1.985, -2.686, -0.2403), (-1.985, -2.686, 0.1878), (1.985, -2.508, -0.2403), (1.985, -2.686, -0.2403), (1.985, -2.508, 0.1878), (1.985, -2.686, 0.1878)], [], [(0, 1, 2, 3), (1, 4, 5, 2), (4, 6, 7, 5), (6, 0, 3, 7), (1, 0, 6, 4), (5, 7, 3, 2)])
_uv = me_soporte_cube_001.uv_layers.new(name='UVMap')
_uv.uv.foreach_set('vector', [0.375, 0.0, 0.375, 0.25, 0.625, 0.25, 0.625, 0.0, 0.375, 0.25, 0.375, 0.5, 0.625, 0.5, 0.625, 0.25, 0.375, 0.5, 0.375, 0.75, 0.625, 0.75, 0.625, 0.5, 0.375, 0.75, 0.375, 1.0, 0.625, 1.0, 0.625, 0.75, 0.125, 0.5, 0.125, 0.75, 0.375, 0.75, 0.375, 0.5, 0.625, 0.5, 0.625, 0.75, 0.875, 0.75, 0.875, 0.5])
me_soporte_cube_001.materials.append(mat_materialpizarra)
me_soporte_cube_001.use_remesh_fix_poles = True
me_soporte_cube_001.use_remesh_preserve_attributes = False
me_soporte_cube_001.use_mirror_vertex_groups = False
me_soporte_cube_001.update()
me_soporte_cube_001.normals_split_custom_set([tuple(v) for v in zip(*[iter([-1.0, 0.0, 0.0, -1.0, 0.0, 0.0, -1.0, 0.0, 0.0, -1.0, 0.0, 0.0, 0.0, 0.0, -1.0, 0.0, 0.0, -1.0, 0.0, 0.0, -1.0, 0.0, 0.0, -1.0, 1.0, 0.0, 0.0, 1.0, 0.0, 0.0, 1.0, 0.0, 0.0, 1.0, 0.0, 0.0, 0.0, 0.0, 1.0, 0.0, 0.0, 1.0, 0.0, 0.0, 1.0, 0.0, 0.0, 1.0, 0.0, 1.0, 0.0, 0.0, 1.0, 0.0, 0.0, 1.0, 0.0, 0.0, 1.0, 0.0, 0.0, -1.0, 0.0, 0.0, -1.0, 0.0, 0.0, -1.0, 0.0, 0.0, -1.0, 0.0])] * 3)])

# ---- objects
ob_pizarra_cube = bpy.data.objects.new('Pizarra_Cube', me_pizarra_cube)
ob_pataderecha_circle_001 = bpy.data.objects.new('PataDerecha_Circle.001', me_pataderecha_circle_001)
ob_pataizquierda_circle = bpy.data.objects.new('PataIzquierda_Circle', me_pataizquierda_circle)
ob_soporte_cube_001 = bpy.data.objects.new('Soporte_Cube.001', me_soporte_cube_001)

# ---- transforms, parenting, visibility, modifiers, constraints
ob_pizarra_cube.location = (0.0, 0.0, 0.07561)
ob_pizarra_cube.rotation_euler = (1.571, -0.0, 0.0)
ob_pizarra_cube.lineart.crease_threshold = 0.0
ob_pataderecha_circle_001.location = (0.0, 0.0, 0.07561)
ob_pataderecha_circle_001.rotation_euler = (1.571, -0.0, 0.0)
ob_pataderecha_circle_001.lineart.crease_threshold = 0.0
ob_pataizquierda_circle.location = (0.0, 0.0, 0.07561)
ob_pataizquierda_circle.rotation_euler = (1.571, -0.0, 0.0)
ob_pataizquierda_circle.lineart.crease_threshold = 0.0
ob_soporte_cube_001.location = (0.0, 0.0, 0.07561)
ob_soporte_cube_001.rotation_euler = (1.571, -0.0, 0.0)
ob_soporte_cube_001.lineart.crease_threshold = 0.0

# ---- collection membership
col_collection.objects.link(ob_pizarra_cube)
col_collection.objects.link(ob_pataderecha_circle_001)
col_collection.objects.link(ob_pataizquierda_circle)
col_collection.objects.link(ob_soporte_cube_001)

# ---- scene / render settings (as saved in the file)
scene.frame_start = 1; scene.frame_end = 250; scene.frame_set(1)
scene.render.engine = 'BLENDER_EEVEE_NEXT'
scene.cycles.use_denoising = False
scene.cycles.samples = 128
scene.cycles.sampling_pattern = 'TABULATED_SOBOL'
scene.cycles.use_adaptive_sampling = False
scene.cycles.use_light_tree = False
scene.view_settings.view_transform = 'Filmic'
bpy.context.view_layer.update()

# ---- added for rendering (the .blend has no active camera and no usable light): camera, sun
cam_auto = bpy.data.cameras.new('AutoCamera')
cam_auto.lens = 50.0
cam_auto.sensor_width = 36.0
cam_auto.clip_end = 1000.0
ob_auto_camera = bpy.data.objects.new('AutoCamera', cam_auto)
scene.collection.objects.link(ob_auto_camera)
ob_auto_camera.location = (6.22413, -7.43974, 4.19503)
ob_auto_camera.rotation_euler = (1.09748, -7.21219e-08, 0.694738)
scene.camera = ob_auto_camera
light_auto_sun = bpy.data.lights.new('AutoSun', 'SUN')
light_auto_sun.energy = 3.0
light_auto_sun.angle = 0.0523599
ob_auto_sun = bpy.data.objects.new('AutoSun', light_auto_sun)
scene.collection.objects.link(ob_auto_sun)
ob_auto_sun.rotation_euler = (0.872665, 0.174533, 0.523599)
bpy.context.view_layer.update()
